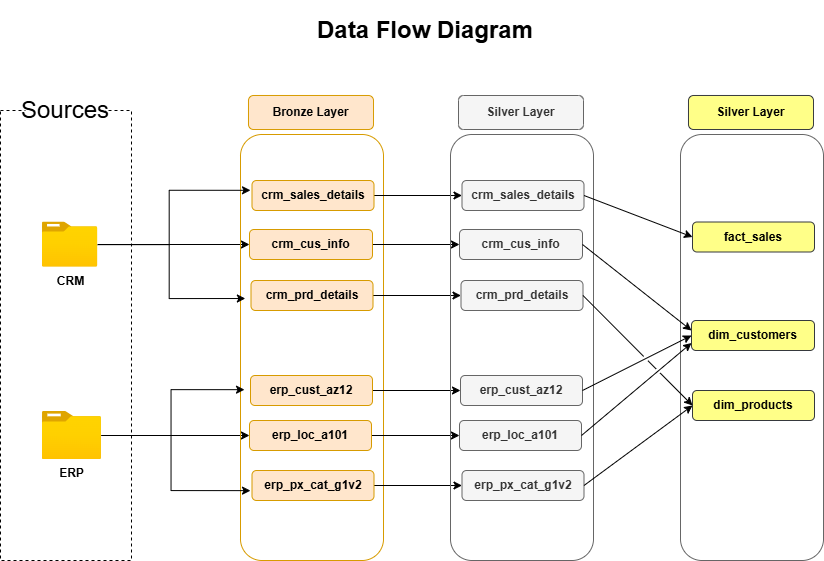

The diagram above was exported from draw.io. Its source (the exported page's mxGraphModel, read from the mxfile embedded in the PNG):
<mxGraphModel dx="1603" dy="1015" grid="0" gridSize="10" guides="1" tooltips="1" connect="1" arrows="1" fold="1" page="1" pageScale="1" pageWidth="1100" pageHeight="850" math="0" shadow="0">
  <root>
    <mxCell id="0" />
    <mxCell id="1" parent="0" />
    <mxCell id="8sETFnXCwPymvm7BzRmT-1" value="" style="rounded=0;whiteSpace=wrap;html=1;strokeColor=default;dashed=1;" parent="1" vertex="1">
      <mxGeometry x="150" y="140" width="131" height="450" as="geometry" />
    </mxCell>
    <mxCell id="8sETFnXCwPymvm7BzRmT-3" value="&lt;font style=&quot;font-size: 24px;&quot;&gt;Sources&lt;/font&gt;" style="rounded=1;whiteSpace=wrap;html=1;strokeColor=none;" parent="1" vertex="1">
      <mxGeometry x="175" y="125" width="80" height="30" as="geometry" />
    </mxCell>
    <mxCell id="8sETFnXCwPymvm7BzRmT-33" style="edgeStyle=orthogonalEdgeStyle;rounded=0;orthogonalLoop=1;jettySize=auto;html=1;entryX=0;entryY=0.5;entryDx=0;entryDy=0;" parent="1" source="8sETFnXCwPymvm7BzRmT-4" target="8sETFnXCwPymvm7BzRmT-16" edge="1">
      <mxGeometry relative="1" as="geometry" />
    </mxCell>
    <mxCell id="8sETFnXCwPymvm7BzRmT-4" value="&lt;b&gt;CRM&lt;/b&gt;" style="image;aspect=fixed;html=1;points=[];align=center;fontSize=12;image=img/lib/azure2/general/Folder_Blank.svg;" parent="1" vertex="1">
      <mxGeometry x="191.86" y="251.5" width="55.44" height="45" as="geometry" />
    </mxCell>
    <mxCell id="8sETFnXCwPymvm7BzRmT-36" style="edgeStyle=orthogonalEdgeStyle;rounded=0;orthogonalLoop=1;jettySize=auto;html=1;entryX=0;entryY=0.5;entryDx=0;entryDy=0;" parent="1" source="8sETFnXCwPymvm7BzRmT-5" target="8sETFnXCwPymvm7BzRmT-30" edge="1">
      <mxGeometry relative="1" as="geometry" />
    </mxCell>
    <mxCell id="8sETFnXCwPymvm7BzRmT-5" value="&lt;b&gt;ERP&lt;/b&gt;" style="image;aspect=fixed;html=1;points=[];align=center;fontSize=12;image=img/lib/azure2/general/Folder_Blank.svg;" parent="1" vertex="1">
      <mxGeometry x="191.86" y="441" width="59.14" height="48" as="geometry" />
    </mxCell>
    <mxCell id="8sETFnXCwPymvm7BzRmT-9" value="" style="rounded=1;whiteSpace=wrap;html=1;fillColor=none;strokeColor=#d79b00;" parent="1" vertex="1">
      <mxGeometry x="390" y="164" width="143" height="426" as="geometry" />
    </mxCell>
    <mxCell id="8sETFnXCwPymvm7BzRmT-10" value="&lt;b&gt;Bronze Layer&lt;/b&gt;" style="rounded=1;whiteSpace=wrap;html=1;fillColor=#ffe6cc;strokeColor=#d79b00;" parent="1" vertex="1">
      <mxGeometry x="398" y="125" width="125" height="34" as="geometry" />
    </mxCell>
    <mxCell id="v9hVkdAT4kC6jaMaYx22-10" style="edgeStyle=orthogonalEdgeStyle;rounded=0;orthogonalLoop=1;jettySize=auto;html=1;entryX=0;entryY=0.5;entryDx=0;entryDy=0;" parent="1" source="8sETFnXCwPymvm7BzRmT-13" target="v9hVkdAT4kC6jaMaYx22-4" edge="1">
      <mxGeometry relative="1" as="geometry" />
    </mxCell>
    <mxCell id="8sETFnXCwPymvm7BzRmT-13" value="&lt;b&gt;crm_sales_details&lt;/b&gt;" style="rounded=1;whiteSpace=wrap;html=1;fillColor=#ffe6cc;strokeColor=#d79b00;" parent="1" vertex="1">
      <mxGeometry x="401.5" y="210" width="122" height="30" as="geometry" />
    </mxCell>
    <mxCell id="v9hVkdAT4kC6jaMaYx22-11" style="edgeStyle=orthogonalEdgeStyle;rounded=0;orthogonalLoop=1;jettySize=auto;html=1;" parent="1" source="8sETFnXCwPymvm7BzRmT-16" target="v9hVkdAT4kC6jaMaYx22-5" edge="1">
      <mxGeometry relative="1" as="geometry" />
    </mxCell>
    <mxCell id="8sETFnXCwPymvm7BzRmT-16" value="&lt;b&gt;crm_cus_info&lt;/b&gt;" style="rounded=1;whiteSpace=wrap;html=1;fillColor=#ffe6cc;strokeColor=#d79b00;" parent="1" vertex="1">
      <mxGeometry x="399" y="259" width="123" height="30" as="geometry" />
    </mxCell>
    <mxCell id="v9hVkdAT4kC6jaMaYx22-12" style="edgeStyle=orthogonalEdgeStyle;rounded=0;orthogonalLoop=1;jettySize=auto;html=1;" parent="1" source="8sETFnXCwPymvm7BzRmT-17" target="v9hVkdAT4kC6jaMaYx22-6" edge="1">
      <mxGeometry relative="1" as="geometry" />
    </mxCell>
    <mxCell id="8sETFnXCwPymvm7BzRmT-17" value="&lt;b&gt;crm_prd_details&lt;/b&gt;" style="rounded=1;whiteSpace=wrap;html=1;fillColor=#ffe6cc;strokeColor=#d79b00;" parent="1" vertex="1">
      <mxGeometry x="400.5" y="310" width="122" height="30" as="geometry" />
    </mxCell>
    <mxCell id="v9hVkdAT4kC6jaMaYx22-14" style="edgeStyle=orthogonalEdgeStyle;rounded=0;orthogonalLoop=1;jettySize=auto;html=1;" parent="1" source="8sETFnXCwPymvm7BzRmT-30" target="v9hVkdAT4kC6jaMaYx22-7" edge="1">
      <mxGeometry relative="1" as="geometry" />
    </mxCell>
    <mxCell id="8sETFnXCwPymvm7BzRmT-30" value="&lt;b&gt;erp_loc_a101&lt;/b&gt;" style="rounded=1;whiteSpace=wrap;html=1;fillColor=#ffe6cc;strokeColor=#d79b00;" parent="1" vertex="1">
      <mxGeometry x="399" y="450" width="122" height="30" as="geometry" />
    </mxCell>
    <mxCell id="v9hVkdAT4kC6jaMaYx22-13" style="edgeStyle=orthogonalEdgeStyle;rounded=0;orthogonalLoop=1;jettySize=auto;html=1;" parent="1" source="8sETFnXCwPymvm7BzRmT-31" target="v9hVkdAT4kC6jaMaYx22-8" edge="1">
      <mxGeometry relative="1" as="geometry" />
    </mxCell>
    <mxCell id="8sETFnXCwPymvm7BzRmT-31" value="&lt;b&gt;erp_cust_az12&lt;/b&gt;" style="rounded=1;whiteSpace=wrap;html=1;fillColor=#ffe6cc;strokeColor=#d79b00;" parent="1" vertex="1">
      <mxGeometry x="400" y="405" width="122" height="30" as="geometry" />
    </mxCell>
    <mxCell id="v9hVkdAT4kC6jaMaYx22-15" style="edgeStyle=orthogonalEdgeStyle;rounded=0;orthogonalLoop=1;jettySize=auto;html=1;" parent="1" source="8sETFnXCwPymvm7BzRmT-32" target="v9hVkdAT4kC6jaMaYx22-9" edge="1">
      <mxGeometry relative="1" as="geometry" />
    </mxCell>
    <mxCell id="8sETFnXCwPymvm7BzRmT-32" value="&lt;b&gt;erp_px_cat_g1v2&lt;/b&gt;" style="rounded=1;whiteSpace=wrap;html=1;fillColor=#ffe6cc;strokeColor=#d79b00;" parent="1" vertex="1">
      <mxGeometry x="401.5" y="500" width="122" height="30" as="geometry" />
    </mxCell>
    <mxCell id="8sETFnXCwPymvm7BzRmT-34" style="edgeStyle=orthogonalEdgeStyle;rounded=0;orthogonalLoop=1;jettySize=auto;html=1;entryX=0.07;entryY=0.131;entryDx=0;entryDy=0;entryPerimeter=0;" parent="1" source="8sETFnXCwPymvm7BzRmT-4" target="8sETFnXCwPymvm7BzRmT-9" edge="1">
      <mxGeometry relative="1" as="geometry" />
    </mxCell>
    <mxCell id="8sETFnXCwPymvm7BzRmT-35" style="edgeStyle=orthogonalEdgeStyle;rounded=0;orthogonalLoop=1;jettySize=auto;html=1;entryX=0.034;entryY=0.385;entryDx=0;entryDy=0;entryPerimeter=0;" parent="1" source="8sETFnXCwPymvm7BzRmT-4" target="8sETFnXCwPymvm7BzRmT-9" edge="1">
      <mxGeometry relative="1" as="geometry" />
    </mxCell>
    <mxCell id="8sETFnXCwPymvm7BzRmT-37" style="edgeStyle=orthogonalEdgeStyle;rounded=0;orthogonalLoop=1;jettySize=auto;html=1;entryX=0.07;entryY=0.836;entryDx=0;entryDy=0;entryPerimeter=0;" parent="1" source="8sETFnXCwPymvm7BzRmT-5" target="8sETFnXCwPymvm7BzRmT-9" edge="1">
      <mxGeometry relative="1" as="geometry" />
    </mxCell>
    <mxCell id="8sETFnXCwPymvm7BzRmT-38" style="edgeStyle=orthogonalEdgeStyle;rounded=0;orthogonalLoop=1;jettySize=auto;html=1;entryX=0.028;entryY=0.599;entryDx=0;entryDy=0;entryPerimeter=0;" parent="1" source="8sETFnXCwPymvm7BzRmT-5" target="8sETFnXCwPymvm7BzRmT-9" edge="1">
      <mxGeometry relative="1" as="geometry" />
    </mxCell>
    <mxCell id="v9hVkdAT4kC6jaMaYx22-1" value="&lt;b&gt;&lt;font style=&quot;font-size: 24px;&quot;&gt;Data Flow Diagram&lt;/font&gt;&lt;/b&gt;" style="rounded=1;whiteSpace=wrap;html=1;strokeColor=none;" parent="1" vertex="1">
      <mxGeometry x="450" y="30" width="250" height="60" as="geometry" />
    </mxCell>
    <mxCell id="v9hVkdAT4kC6jaMaYx22-2" value="" style="rounded=1;whiteSpace=wrap;html=1;fillColor=none;strokeColor=#666666;fontColor=#333333;" parent="1" vertex="1">
      <mxGeometry x="600" y="164" width="143" height="426" as="geometry" />
    </mxCell>
    <mxCell id="v9hVkdAT4kC6jaMaYx22-3" value="&lt;b&gt;Silver Layer&lt;/b&gt;" style="rounded=1;whiteSpace=wrap;html=1;fillColor=#f5f5f5;strokeColor=#666666;fontColor=#333333;" parent="1" vertex="1">
      <mxGeometry x="608" y="125" width="125" height="34" as="geometry" />
    </mxCell>
    <mxCell id="v9hVkdAT4kC6jaMaYx22-4" value="&lt;b&gt;crm_sales_details&lt;/b&gt;" style="rounded=1;whiteSpace=wrap;html=1;fillColor=#f5f5f5;strokeColor=#666666;fontColor=#333333;" parent="1" vertex="1">
      <mxGeometry x="611.5" y="210" width="122" height="30" as="geometry" />
    </mxCell>
    <mxCell id="v9hVkdAT4kC6jaMaYx22-5" value="&lt;b&gt;crm_cus_info&lt;/b&gt;" style="rounded=1;whiteSpace=wrap;html=1;fillColor=#f5f5f5;strokeColor=#666666;fontColor=#333333;" parent="1" vertex="1">
      <mxGeometry x="609" y="259" width="123" height="30" as="geometry" />
    </mxCell>
    <mxCell id="v9hVkdAT4kC6jaMaYx22-6" value="&lt;b&gt;crm_prd_details&lt;/b&gt;" style="rounded=1;whiteSpace=wrap;html=1;fillColor=#f5f5f5;strokeColor=#666666;fontColor=#333333;" parent="1" vertex="1">
      <mxGeometry x="610.5" y="310" width="122" height="30" as="geometry" />
    </mxCell>
    <mxCell id="v9hVkdAT4kC6jaMaYx22-7" value="&lt;b&gt;erp_loc_a101&lt;/b&gt;" style="rounded=1;whiteSpace=wrap;html=1;fillColor=#f5f5f5;strokeColor=#666666;fontColor=#333333;" parent="1" vertex="1">
      <mxGeometry x="609" y="450" width="122" height="30" as="geometry" />
    </mxCell>
    <mxCell id="v9hVkdAT4kC6jaMaYx22-8" value="&lt;b&gt;erp_cust_az12&lt;/b&gt;" style="rounded=1;whiteSpace=wrap;html=1;fillColor=#f5f5f5;strokeColor=#666666;fontColor=#333333;" parent="1" vertex="1">
      <mxGeometry x="610" y="405" width="122" height="30" as="geometry" />
    </mxCell>
    <mxCell id="v9hVkdAT4kC6jaMaYx22-9" value="&lt;b&gt;erp_px_cat_g1v2&lt;/b&gt;" style="rounded=1;whiteSpace=wrap;html=1;fillColor=#f5f5f5;strokeColor=#666666;fontColor=#333333;" parent="1" vertex="1">
      <mxGeometry x="611.5" y="500" width="122" height="30" as="geometry" />
    </mxCell>
    <mxCell id="JkXqUM2iS04tvQ5S-fq0-1" value="" style="rounded=1;whiteSpace=wrap;html=1;fillColor=none;strokeColor=#666666;fontColor=#333333;" parent="1" vertex="1">
      <mxGeometry x="830" y="164" width="143" height="426" as="geometry" />
    </mxCell>
    <mxCell id="JkXqUM2iS04tvQ5S-fq0-2" value="&lt;b&gt;Silver Layer&lt;/b&gt;" style="rounded=1;whiteSpace=wrap;html=1;fillColor=#ffff88;strokeColor=#36393d;" parent="1" vertex="1">
      <mxGeometry x="838" y="125" width="125" height="34" as="geometry" />
    </mxCell>
    <mxCell id="JkXqUM2iS04tvQ5S-fq0-3" value="&lt;b&gt;fact_sales&lt;/b&gt;" style="rounded=1;whiteSpace=wrap;html=1;fillColor=#ffff88;strokeColor=#36393d;" parent="1" vertex="1">
      <mxGeometry x="842" y="251.5" width="122" height="30" as="geometry" />
    </mxCell>
    <mxCell id="JkXqUM2iS04tvQ5S-fq0-4" value="&lt;b&gt;dim_customers&lt;/b&gt;" style="rounded=1;whiteSpace=wrap;html=1;fillColor=#ffff88;strokeColor=#36393d;" parent="1" vertex="1">
      <mxGeometry x="841" y="350" width="123" height="30" as="geometry" />
    </mxCell>
    <mxCell id="JkXqUM2iS04tvQ5S-fq0-5" value="&lt;b&gt;dim_products&lt;/b&gt;" style="rounded=1;whiteSpace=wrap;html=1;fillColor=#ffff88;strokeColor=#36393d;" parent="1" vertex="1">
      <mxGeometry x="842" y="420" width="122" height="30" as="geometry" />
    </mxCell>
    <mxCell id="JkXqUM2iS04tvQ5S-fq0-9" value="" style="endArrow=classic;html=1;rounded=0;exitX=1;exitY=0.5;exitDx=0;exitDy=0;entryX=0;entryY=0.5;entryDx=0;entryDy=0;" parent="1" source="v9hVkdAT4kC6jaMaYx22-4" target="JkXqUM2iS04tvQ5S-fq0-3" edge="1">
      <mxGeometry width="50" height="50" relative="1" as="geometry">
        <mxPoint x="760" y="320" as="sourcePoint" />
        <mxPoint x="810" y="270" as="targetPoint" />
      </mxGeometry>
    </mxCell>
    <mxCell id="JkXqUM2iS04tvQ5S-fq0-10" value="" style="endArrow=classic;html=1;rounded=0;exitX=1;exitY=0.5;exitDx=0;exitDy=0;jumpStyle=gap;" parent="1" source="v9hVkdAT4kC6jaMaYx22-5" edge="1">
      <mxGeometry width="50" height="50" relative="1" as="geometry">
        <mxPoint x="770" y="290" as="sourcePoint" />
        <mxPoint x="841" y="360" as="targetPoint" />
      </mxGeometry>
    </mxCell>
    <mxCell id="JkXqUM2iS04tvQ5S-fq0-11" value="" style="endArrow=classic;html=1;rounded=0;entryX=0;entryY=0.5;entryDx=0;entryDy=0;exitX=1;exitY=0.5;exitDx=0;exitDy=0;jumpStyle=gap;" parent="1" source="v9hVkdAT4kC6jaMaYx22-8" target="JkXqUM2iS04tvQ5S-fq0-4" edge="1">
      <mxGeometry width="50" height="50" relative="1" as="geometry">
        <mxPoint x="743" y="419" as="sourcePoint" />
        <mxPoint x="850" y="431" as="targetPoint" />
      </mxGeometry>
    </mxCell>
    <mxCell id="JkXqUM2iS04tvQ5S-fq0-12" value="" style="endArrow=classic;html=1;rounded=0;exitX=1;exitY=0.5;exitDx=0;exitDy=0;entryX=0;entryY=0.75;entryDx=0;entryDy=0;jumpStyle=gap;" parent="1" source="v9hVkdAT4kC6jaMaYx22-7" target="JkXqUM2iS04tvQ5S-fq0-4" edge="1">
      <mxGeometry width="50" height="50" relative="1" as="geometry">
        <mxPoint x="790" y="400" as="sourcePoint" />
        <mxPoint x="897" y="412" as="targetPoint" />
      </mxGeometry>
    </mxCell>
    <mxCell id="JkXqUM2iS04tvQ5S-fq0-13" value="" style="endArrow=classic;html=1;rounded=0;exitX=1;exitY=0.5;exitDx=0;exitDy=0;entryX=0;entryY=0.5;entryDx=0;entryDy=0;jumpStyle=gap;" parent="1" source="v9hVkdAT4kC6jaMaYx22-6" target="JkXqUM2iS04tvQ5S-fq0-5" edge="1">
      <mxGeometry width="50" height="50" relative="1" as="geometry">
        <mxPoint x="780" y="510" as="sourcePoint" />
        <mxPoint x="887" y="522" as="targetPoint" />
      </mxGeometry>
    </mxCell>
    <mxCell id="JkXqUM2iS04tvQ5S-fq0-14" value="" style="endArrow=classic;html=1;rounded=0;exitX=1;exitY=0.5;exitDx=0;exitDy=0;entryX=0;entryY=0.5;entryDx=0;entryDy=0;jumpStyle=gap;" parent="1" source="v9hVkdAT4kC6jaMaYx22-9" target="JkXqUM2iS04tvQ5S-fq0-5" edge="1">
      <mxGeometry width="50" height="50" relative="1" as="geometry">
        <mxPoint x="790" y="490" as="sourcePoint" />
        <mxPoint x="897" y="502" as="targetPoint" />
      </mxGeometry>
    </mxCell>
  </root>
</mxGraphModel>